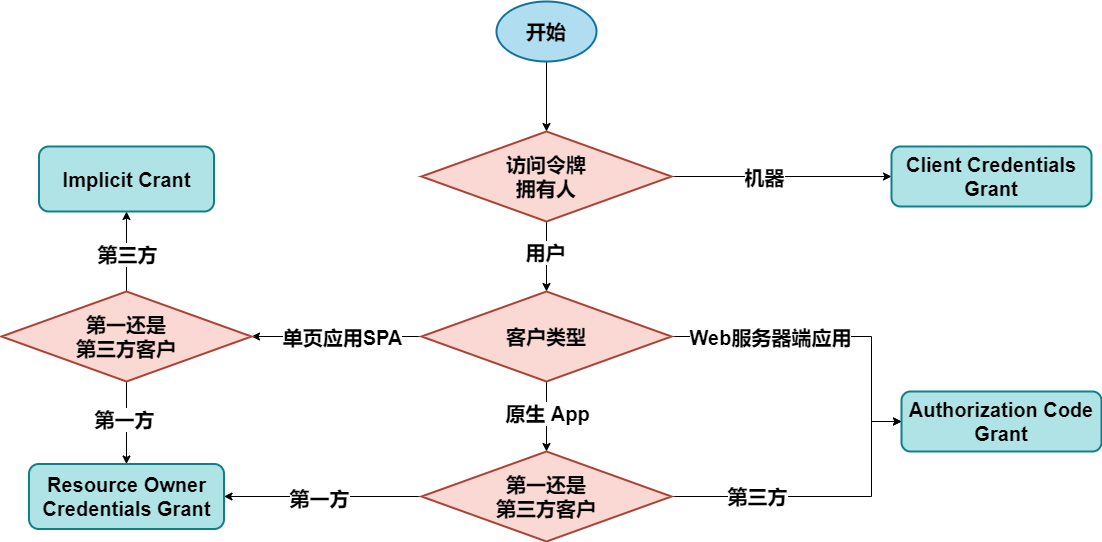

The diagram above was exported from draw.io. Its source (the exported page's mxGraphModel, read from the mxfile embedded in the PNG):
<mxGraphModel dx="3413" dy="1493" grid="1" gridSize="10" guides="1" tooltips="1" connect="1" arrows="1" fold="1" page="1" pageScale="1" pageWidth="827" pageHeight="1169" math="0" shadow="0">
  <root>
    <mxCell id="0" />
    <mxCell id="1" parent="0" />
    <mxCell id="hy7TKErNVEW4R7xuZxQT-4" value="" style="edgeStyle=orthogonalEdgeStyle;rounded=0;orthogonalLoop=1;jettySize=auto;html=1;" edge="1" parent="1" source="hy7TKErNVEW4R7xuZxQT-1" target="hy7TKErNVEW4R7xuZxQT-3">
      <mxGeometry relative="1" as="geometry" />
    </mxCell>
    <mxCell id="hy7TKErNVEW4R7xuZxQT-1" value="&lt;b&gt;&lt;font style=&quot;font-size: 20px;&quot;&gt;开始&lt;/font&gt;&lt;/b&gt;" style="strokeWidth=2;html=1;shape=mxgraph.flowchart.start_1;whiteSpace=wrap;fillColor=#b1ddf0;strokeColor=#10739e;" vertex="1" parent="1">
      <mxGeometry x="295" y="60" width="100" height="60" as="geometry" />
    </mxCell>
    <mxCell id="hy7TKErNVEW4R7xuZxQT-6" value="" style="edgeStyle=orthogonalEdgeStyle;rounded=0;orthogonalLoop=1;jettySize=auto;html=1;" edge="1" parent="1" source="hy7TKErNVEW4R7xuZxQT-3" target="hy7TKErNVEW4R7xuZxQT-5">
      <mxGeometry relative="1" as="geometry" />
    </mxCell>
    <mxCell id="hy7TKErNVEW4R7xuZxQT-7" value="&lt;b&gt;&lt;font style=&quot;font-size: 20px;&quot;&gt;机器&lt;/font&gt;&lt;/b&gt;" style="edgeLabel;html=1;align=center;verticalAlign=middle;resizable=0;points=[];" vertex="1" connectable="0" parent="hy7TKErNVEW4R7xuZxQT-6">
      <mxGeometry x="-0.2831" y="-3" relative="1" as="geometry">
        <mxPoint x="13" y="-3" as="offset" />
      </mxGeometry>
    </mxCell>
    <mxCell id="hy7TKErNVEW4R7xuZxQT-9" value="" style="edgeStyle=orthogonalEdgeStyle;rounded=0;orthogonalLoop=1;jettySize=auto;html=1;" edge="1" parent="1" source="hy7TKErNVEW4R7xuZxQT-3" target="hy7TKErNVEW4R7xuZxQT-8">
      <mxGeometry relative="1" as="geometry" />
    </mxCell>
    <mxCell id="hy7TKErNVEW4R7xuZxQT-10" value="&lt;b&gt;&lt;font style=&quot;font-size: 20px;&quot;&gt;用户&lt;/font&gt;&lt;/b&gt;" style="edgeLabel;html=1;align=center;verticalAlign=middle;resizable=0;points=[];" vertex="1" connectable="0" parent="hy7TKErNVEW4R7xuZxQT-9">
      <mxGeometry x="-0.145" y="-2" relative="1" as="geometry">
        <mxPoint as="offset" />
      </mxGeometry>
    </mxCell>
    <mxCell id="hy7TKErNVEW4R7xuZxQT-3" value="&lt;b style=&quot;font-size: 20px;&quot;&gt;访问令牌&lt;br&gt;拥有人&lt;/b&gt;" style="rhombus;whiteSpace=wrap;html=1;fillColor=#fad9d5;strokeColor=#ae4132;strokeWidth=2;" vertex="1" parent="1">
      <mxGeometry x="220" y="190" width="250" height="90" as="geometry" />
    </mxCell>
    <mxCell id="hy7TKErNVEW4R7xuZxQT-5" value="&lt;b style=&quot;font-size: 20px;&quot;&gt;Client Credentials&lt;br&gt;Grant&lt;/b&gt;" style="whiteSpace=wrap;html=1;fillColor=#b0e3e6;strokeColor=#0e8088;strokeWidth=2;rounded=1;" vertex="1" parent="1">
      <mxGeometry x="690" y="205" width="200" height="60" as="geometry" />
    </mxCell>
    <mxCell id="hy7TKErNVEW4R7xuZxQT-14" value="" style="edgeStyle=orthogonalEdgeStyle;rounded=0;orthogonalLoop=1;jettySize=auto;html=1;" edge="1" parent="1" source="hy7TKErNVEW4R7xuZxQT-8" target="hy7TKErNVEW4R7xuZxQT-13">
      <mxGeometry relative="1" as="geometry" />
    </mxCell>
    <mxCell id="hy7TKErNVEW4R7xuZxQT-15" value="&lt;b&gt;&lt;font style=&quot;font-size: 20px;&quot;&gt;原生 App&lt;/font&gt;&lt;/b&gt;" style="edgeLabel;html=1;align=center;verticalAlign=middle;resizable=0;points=[];" vertex="1" connectable="0" parent="hy7TKErNVEW4R7xuZxQT-14">
      <mxGeometry x="-0.12" relative="1" as="geometry">
        <mxPoint as="offset" />
      </mxGeometry>
    </mxCell>
    <mxCell id="hy7TKErNVEW4R7xuZxQT-17" style="edgeStyle=orthogonalEdgeStyle;rounded=0;orthogonalLoop=1;jettySize=auto;html=1;exitX=1;exitY=0.5;exitDx=0;exitDy=0;entryX=0;entryY=0.5;entryDx=0;entryDy=0;" edge="1" parent="1" source="hy7TKErNVEW4R7xuZxQT-8" target="hy7TKErNVEW4R7xuZxQT-11">
      <mxGeometry relative="1" as="geometry">
        <Array as="points">
          <mxPoint x="670" y="395" />
          <mxPoint x="670" y="480" />
        </Array>
      </mxGeometry>
    </mxCell>
    <mxCell id="hy7TKErNVEW4R7xuZxQT-19" value="&lt;b&gt;&lt;font style=&quot;font-size: 20px;&quot;&gt;Web服务器端应用&lt;/font&gt;&lt;/b&gt;" style="edgeLabel;html=1;align=center;verticalAlign=middle;resizable=0;points=[];" vertex="1" connectable="0" parent="hy7TKErNVEW4R7xuZxQT-17">
      <mxGeometry x="-0.5396" y="-1" relative="1" as="geometry">
        <mxPoint x="25" y="-1" as="offset" />
      </mxGeometry>
    </mxCell>
    <mxCell id="hy7TKErNVEW4R7xuZxQT-23" value="" style="edgeStyle=orthogonalEdgeStyle;rounded=0;orthogonalLoop=1;jettySize=auto;html=1;" edge="1" parent="1" source="hy7TKErNVEW4R7xuZxQT-8" target="hy7TKErNVEW4R7xuZxQT-22">
      <mxGeometry relative="1" as="geometry" />
    </mxCell>
    <mxCell id="hy7TKErNVEW4R7xuZxQT-24" value="&lt;b&gt;&lt;font style=&quot;font-size: 20px;&quot;&gt;单页应用SPA&lt;/font&gt;&lt;/b&gt;" style="edgeLabel;html=1;align=center;verticalAlign=middle;resizable=0;points=[];" vertex="1" connectable="0" parent="hy7TKErNVEW4R7xuZxQT-23">
      <mxGeometry x="0.18" y="-1" relative="1" as="geometry">
        <mxPoint x="20" y="1" as="offset" />
      </mxGeometry>
    </mxCell>
    <mxCell id="hy7TKErNVEW4R7xuZxQT-8" value="&lt;span style=&quot;font-size: 20px;&quot;&gt;&lt;b&gt;客户类型&lt;/b&gt;&lt;/span&gt;" style="rhombus;whiteSpace=wrap;html=1;fillColor=#fad9d5;strokeColor=#ae4132;strokeWidth=2;" vertex="1" parent="1">
      <mxGeometry x="220" y="350" width="250" height="90" as="geometry" />
    </mxCell>
    <mxCell id="hy7TKErNVEW4R7xuZxQT-11" value="&lt;b style=&quot;font-size: 20px;&quot;&gt;Authorization Code&lt;br&gt;Grant&lt;/b&gt;" style="whiteSpace=wrap;html=1;fillColor=#b0e3e6;strokeColor=#0e8088;strokeWidth=2;rounded=1;" vertex="1" parent="1">
      <mxGeometry x="700" y="450" width="200" height="60" as="geometry" />
    </mxCell>
    <mxCell id="hy7TKErNVEW4R7xuZxQT-16" style="edgeStyle=orthogonalEdgeStyle;rounded=0;orthogonalLoop=1;jettySize=auto;html=1;entryX=0;entryY=0.5;entryDx=0;entryDy=0;" edge="1" parent="1" source="hy7TKErNVEW4R7xuZxQT-13" target="hy7TKErNVEW4R7xuZxQT-11">
      <mxGeometry relative="1" as="geometry">
        <Array as="points">
          <mxPoint x="670" y="555" />
          <mxPoint x="670" y="480" />
        </Array>
      </mxGeometry>
    </mxCell>
    <mxCell id="hy7TKErNVEW4R7xuZxQT-18" value="&lt;b&gt;&lt;font style=&quot;font-size: 20px;&quot;&gt;第三方&lt;/font&gt;&lt;/b&gt;" style="edgeLabel;html=1;align=center;verticalAlign=middle;resizable=0;points=[];" vertex="1" connectable="0" parent="hy7TKErNVEW4R7xuZxQT-16">
      <mxGeometry x="-0.4429" y="1" relative="1" as="geometry">
        <mxPoint as="offset" />
      </mxGeometry>
    </mxCell>
    <mxCell id="hy7TKErNVEW4R7xuZxQT-21" value="" style="edgeStyle=orthogonalEdgeStyle;rounded=0;orthogonalLoop=1;jettySize=auto;html=1;" edge="1" parent="1" source="hy7TKErNVEW4R7xuZxQT-13" target="hy7TKErNVEW4R7xuZxQT-20">
      <mxGeometry relative="1" as="geometry" />
    </mxCell>
    <mxCell id="hy7TKErNVEW4R7xuZxQT-25" value="&lt;b&gt;&lt;font style=&quot;font-size: 20px;&quot;&gt;第一方&lt;/font&gt;&lt;/b&gt;" style="edgeLabel;html=1;align=center;verticalAlign=middle;resizable=0;points=[];" vertex="1" connectable="0" parent="hy7TKErNVEW4R7xuZxQT-21">
      <mxGeometry x="0.043" y="1" relative="1" as="geometry">
        <mxPoint as="offset" />
      </mxGeometry>
    </mxCell>
    <mxCell id="hy7TKErNVEW4R7xuZxQT-13" value="&lt;span style=&quot;font-size: 20px;&quot;&gt;&lt;b&gt;第一还是&lt;br&gt;第三方客户&lt;/b&gt;&lt;/span&gt;" style="rhombus;whiteSpace=wrap;html=1;fillColor=#fad9d5;strokeColor=#ae4132;strokeWidth=2;" vertex="1" parent="1">
      <mxGeometry x="220" y="510" width="250" height="90" as="geometry" />
    </mxCell>
    <mxCell id="hy7TKErNVEW4R7xuZxQT-20" value="&lt;b style=&quot;font-size: 20px;&quot;&gt;Resource Owner&lt;br&gt;Credentials Grant&lt;/b&gt;" style="whiteSpace=wrap;html=1;fillColor=#b0e3e6;strokeColor=#0e8088;strokeWidth=2;rounded=1;" vertex="1" parent="1">
      <mxGeometry x="-172.5" y="522.5" width="195" height="65" as="geometry" />
    </mxCell>
    <mxCell id="hy7TKErNVEW4R7xuZxQT-27" style="edgeStyle=orthogonalEdgeStyle;rounded=0;orthogonalLoop=1;jettySize=auto;html=1;entryX=0.5;entryY=0;entryDx=0;entryDy=0;" edge="1" parent="1" source="hy7TKErNVEW4R7xuZxQT-22" target="hy7TKErNVEW4R7xuZxQT-20">
      <mxGeometry relative="1" as="geometry" />
    </mxCell>
    <mxCell id="hy7TKErNVEW4R7xuZxQT-28" value="&lt;b&gt;&lt;font style=&quot;font-size: 20px;&quot;&gt;第一方&lt;/font&gt;&lt;/b&gt;" style="edgeLabel;html=1;align=center;verticalAlign=middle;resizable=0;points=[];" vertex="1" connectable="0" parent="hy7TKErNVEW4R7xuZxQT-27">
      <mxGeometry x="-0.1079" y="-3" relative="1" as="geometry">
        <mxPoint as="offset" />
      </mxGeometry>
    </mxCell>
    <mxCell id="hy7TKErNVEW4R7xuZxQT-30" value="" style="edgeStyle=orthogonalEdgeStyle;rounded=0;orthogonalLoop=1;jettySize=auto;html=1;" edge="1" parent="1" source="hy7TKErNVEW4R7xuZxQT-22" target="hy7TKErNVEW4R7xuZxQT-29">
      <mxGeometry relative="1" as="geometry" />
    </mxCell>
    <mxCell id="hy7TKErNVEW4R7xuZxQT-31" value="&lt;b&gt;&lt;font style=&quot;font-size: 20px;&quot;&gt;第三方&lt;/font&gt;&lt;/b&gt;" style="edgeLabel;html=1;align=center;verticalAlign=middle;resizable=0;points=[];" vertex="1" connectable="0" parent="hy7TKErNVEW4R7xuZxQT-30">
      <mxGeometry x="-0.06" relative="1" as="geometry">
        <mxPoint as="offset" />
      </mxGeometry>
    </mxCell>
    <mxCell id="hy7TKErNVEW4R7xuZxQT-22" value="&lt;span style=&quot;font-size: 20px;&quot;&gt;&lt;b&gt;第一还是&lt;br&gt;第三方客户&lt;/b&gt;&lt;/span&gt;" style="rhombus;whiteSpace=wrap;html=1;fillColor=#fad9d5;strokeColor=#ae4132;strokeWidth=2;" vertex="1" parent="1">
      <mxGeometry x="-200" y="350" width="250" height="90" as="geometry" />
    </mxCell>
    <mxCell id="hy7TKErNVEW4R7xuZxQT-29" value="&lt;b&gt;&lt;font style=&quot;font-size: 20px;&quot;&gt;Implicit Crant&lt;/font&gt;&lt;/b&gt;" style="whiteSpace=wrap;html=1;fillColor=#b0e3e6;strokeColor=#0e8088;strokeWidth=2;rounded=1;" vertex="1" parent="1">
      <mxGeometry x="-162.5" y="205" width="175" height="65" as="geometry" />
    </mxCell>
  </root>
</mxGraphModel>